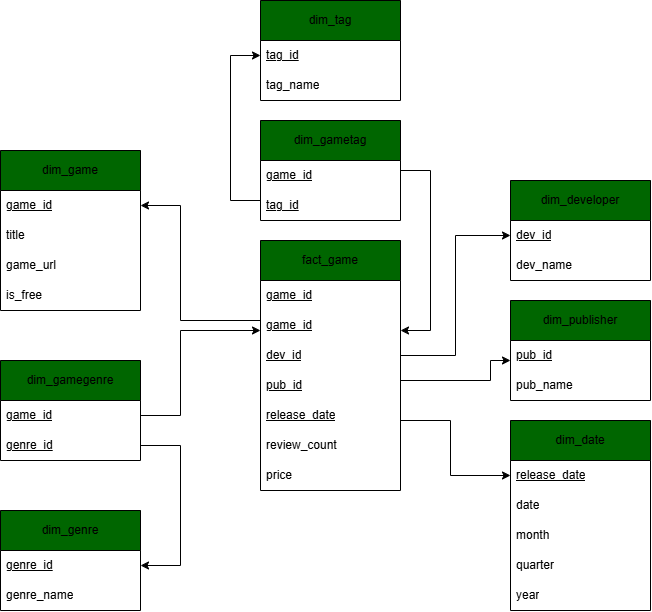

The diagram above was exported from draw.io. Its source (the exported page's mxGraphModel, read from the mxfile embedded in the PNG):
<mxGraphModel dx="1387" dy="1912" grid="1" gridSize="10" guides="1" tooltips="1" connect="1" arrows="1" fold="1" page="1" pageScale="1" pageWidth="827" pageHeight="1169" math="0" shadow="0">
  <root>
    <mxCell id="0" />
    <mxCell id="1" parent="0" />
    <mxCell id="ixCHecyKWtBfgKScr1gi-31" parent="1" style="swimlane;fontStyle=0;childLayout=stackLayout;horizontal=1;startSize=40;horizontalStack=0;resizeParent=1;resizeParentMax=0;resizeLast=0;collapsible=1;marginBottom=0;whiteSpace=wrap;html=1;fillColor=light-dark(#006600,#006600);fontColor=default;" value="dim_game" vertex="1">
      <mxGeometry height="160" width="140" x="120" y="110" as="geometry" />
    </mxCell>
    <mxCell id="ixCHecyKWtBfgKScr1gi-32" parent="ixCHecyKWtBfgKScr1gi-31" style="text;strokeColor=none;fillColor=none;align=left;verticalAlign=middle;spacingLeft=4;spacingRight=4;overflow=hidden;points=[[0,0.5],[1,0.5]];portConstraint=eastwest;rotatable=0;whiteSpace=wrap;html=1;fontStyle=4" value="&lt;span&gt;game_id&lt;/span&gt;" vertex="1">
      <mxGeometry height="30" width="140" y="40" as="geometry" />
    </mxCell>
    <mxCell id="ixCHecyKWtBfgKScr1gi-41" parent="ixCHecyKWtBfgKScr1gi-31" style="text;strokeColor=none;fillColor=none;align=left;verticalAlign=middle;spacingLeft=4;spacingRight=4;overflow=hidden;points=[[0,0.5],[1,0.5]];portConstraint=eastwest;rotatable=0;whiteSpace=wrap;html=1;fontStyle=0" value="&lt;span&gt;title&lt;/span&gt;" vertex="1">
      <mxGeometry height="30" width="140" y="70" as="geometry" />
    </mxCell>
    <mxCell id="ixCHecyKWtBfgKScr1gi-45" parent="ixCHecyKWtBfgKScr1gi-31" style="text;strokeColor=none;fillColor=none;align=left;verticalAlign=middle;spacingLeft=4;spacingRight=4;overflow=hidden;points=[[0,0.5],[1,0.5]];portConstraint=eastwest;rotatable=0;whiteSpace=wrap;html=1;fontStyle=0" value="&lt;span&gt;game_url&lt;/span&gt;" vertex="1">
      <mxGeometry height="30" width="140" y="100" as="geometry" />
    </mxCell>
    <mxCell id="ixCHecyKWtBfgKScr1gi-46" parent="ixCHecyKWtBfgKScr1gi-31" style="text;strokeColor=none;fillColor=none;align=left;verticalAlign=middle;spacingLeft=4;spacingRight=4;overflow=hidden;points=[[0,0.5],[1,0.5]];portConstraint=eastwest;rotatable=0;whiteSpace=wrap;html=1;fontStyle=0" value="&lt;span&gt;is_free&lt;/span&gt;" vertex="1">
      <mxGeometry height="30" width="140" y="130" as="geometry" />
    </mxCell>
    <mxCell id="ixCHecyKWtBfgKScr1gi-42" parent="1" style="swimlane;fontStyle=0;childLayout=stackLayout;horizontal=1;startSize=40;horizontalStack=0;resizeParent=1;resizeParentMax=0;resizeLast=0;collapsible=1;marginBottom=0;whiteSpace=wrap;html=1;fillColor=light-dark(#006600,#006600);fontColor=default;" value="fact_game" vertex="1">
      <mxGeometry height="250" width="140" x="380" y="200" as="geometry" />
    </mxCell>
    <mxCell id="ixCHecyKWtBfgKScr1gi-103" parent="ixCHecyKWtBfgKScr1gi-42" style="text;strokeColor=none;fillColor=none;align=left;verticalAlign=middle;spacingLeft=4;spacingRight=4;overflow=hidden;points=[[0,0.5],[1,0.5]];portConstraint=eastwest;rotatable=0;whiteSpace=wrap;html=1;fontStyle=4" value="&lt;span&gt;game_id&lt;/span&gt;" vertex="1">
      <mxGeometry height="30" width="140" y="40" as="geometry" />
    </mxCell>
    <mxCell id="ixCHecyKWtBfgKScr1gi-43" parent="ixCHecyKWtBfgKScr1gi-42" style="text;strokeColor=none;fillColor=none;align=left;verticalAlign=middle;spacingLeft=4;spacingRight=4;overflow=hidden;points=[[0,0.5],[1,0.5]];portConstraint=eastwest;rotatable=0;whiteSpace=wrap;html=1;fontStyle=4" value="&lt;span&gt;game_id&lt;/span&gt;" vertex="1">
      <mxGeometry height="30" width="140" y="70" as="geometry" />
    </mxCell>
    <mxCell id="ixCHecyKWtBfgKScr1gi-44" parent="ixCHecyKWtBfgKScr1gi-42" style="text;strokeColor=none;fillColor=none;align=left;verticalAlign=middle;spacingLeft=4;spacingRight=4;overflow=hidden;points=[[0,0.5],[1,0.5]];portConstraint=eastwest;rotatable=0;whiteSpace=wrap;html=1;fontStyle=4" value="&lt;span&gt;dev_id&lt;/span&gt;" vertex="1">
      <mxGeometry height="30" width="140" y="100" as="geometry" />
    </mxCell>
    <mxCell id="ixCHecyKWtBfgKScr1gi-76" parent="ixCHecyKWtBfgKScr1gi-42" style="text;strokeColor=none;fillColor=none;align=left;verticalAlign=middle;spacingLeft=4;spacingRight=4;overflow=hidden;points=[[0,0.5],[1,0.5]];portConstraint=eastwest;rotatable=0;whiteSpace=wrap;html=1;fontStyle=4" value="&lt;span&gt;pub_id&lt;/span&gt;" vertex="1">
      <mxGeometry height="30" width="140" y="130" as="geometry" />
    </mxCell>
    <mxCell id="ixCHecyKWtBfgKScr1gi-90" parent="ixCHecyKWtBfgKScr1gi-42" style="text;strokeColor=none;fillColor=none;align=left;verticalAlign=middle;spacingLeft=4;spacingRight=4;overflow=hidden;points=[[0,0.5],[1,0.5]];portConstraint=eastwest;rotatable=0;whiteSpace=wrap;html=1;fontStyle=4" value="release_date" vertex="1">
      <mxGeometry height="30" width="140" y="160" as="geometry" />
    </mxCell>
    <mxCell id="ixCHecyKWtBfgKScr1gi-97" parent="ixCHecyKWtBfgKScr1gi-42" style="text;strokeColor=none;fillColor=none;align=left;verticalAlign=middle;spacingLeft=4;spacingRight=4;overflow=hidden;points=[[0,0.5],[1,0.5]];portConstraint=eastwest;rotatable=0;whiteSpace=wrap;html=1;fontStyle=0" value="review_count" vertex="1">
      <mxGeometry height="30" width="140" y="190" as="geometry" />
    </mxCell>
    <mxCell id="ixCHecyKWtBfgKScr1gi-99" parent="ixCHecyKWtBfgKScr1gi-42" style="text;strokeColor=none;fillColor=none;align=left;verticalAlign=middle;spacingLeft=4;spacingRight=4;overflow=hidden;points=[[0,0.5],[1,0.5]];portConstraint=eastwest;rotatable=0;whiteSpace=wrap;html=1;fontStyle=0" value="price" vertex="1">
      <mxGeometry height="30" width="140" y="220" as="geometry" />
    </mxCell>
    <mxCell id="ixCHecyKWtBfgKScr1gi-47" parent="1" style="swimlane;fontStyle=0;childLayout=stackLayout;horizontal=1;startSize=40;horizontalStack=0;resizeParent=1;resizeParentMax=0;resizeLast=0;collapsible=1;marginBottom=0;whiteSpace=wrap;html=1;fillColor=light-dark(#006600,#006600);fontColor=default;" value="dim_developer" vertex="1">
      <mxGeometry height="100" width="140" x="630" y="140" as="geometry" />
    </mxCell>
    <mxCell id="ixCHecyKWtBfgKScr1gi-48" parent="ixCHecyKWtBfgKScr1gi-47" style="text;strokeColor=none;fillColor=none;align=left;verticalAlign=middle;spacingLeft=4;spacingRight=4;overflow=hidden;points=[[0,0.5],[1,0.5]];portConstraint=eastwest;rotatable=0;whiteSpace=wrap;html=1;fontStyle=4" value="&lt;span&gt;dev_id&lt;/span&gt;" vertex="1">
      <mxGeometry height="30" width="140" y="40" as="geometry" />
    </mxCell>
    <mxCell id="ixCHecyKWtBfgKScr1gi-49" parent="ixCHecyKWtBfgKScr1gi-47" style="text;strokeColor=none;fillColor=none;align=left;verticalAlign=middle;spacingLeft=4;spacingRight=4;overflow=hidden;points=[[0,0.5],[1,0.5]];portConstraint=eastwest;rotatable=0;whiteSpace=wrap;html=1;fontStyle=0" value="&lt;span&gt;dev_name&lt;/span&gt;" vertex="1">
      <mxGeometry height="30" width="140" y="70" as="geometry" />
    </mxCell>
    <mxCell id="ixCHecyKWtBfgKScr1gi-52" parent="1" style="swimlane;fontStyle=0;childLayout=stackLayout;horizontal=1;startSize=40;horizontalStack=0;resizeParent=1;resizeParentMax=0;resizeLast=0;collapsible=1;marginBottom=0;whiteSpace=wrap;html=1;fillColor=light-dark(#006600,#006600);fontColor=default;" value="dim_publisher" vertex="1">
      <mxGeometry height="100" width="140" x="630" y="260" as="geometry" />
    </mxCell>
    <mxCell id="ixCHecyKWtBfgKScr1gi-53" parent="ixCHecyKWtBfgKScr1gi-52" style="text;strokeColor=none;fillColor=none;align=left;verticalAlign=middle;spacingLeft=4;spacingRight=4;overflow=hidden;points=[[0,0.5],[1,0.5]];portConstraint=eastwest;rotatable=0;whiteSpace=wrap;html=1;fontStyle=4" value="&lt;span&gt;pub_id&lt;/span&gt;" vertex="1">
      <mxGeometry height="30" width="140" y="40" as="geometry" />
    </mxCell>
    <mxCell id="ixCHecyKWtBfgKScr1gi-54" parent="ixCHecyKWtBfgKScr1gi-52" style="text;strokeColor=none;fillColor=none;align=left;verticalAlign=middle;spacingLeft=4;spacingRight=4;overflow=hidden;points=[[0,0.5],[1,0.5]];portConstraint=eastwest;rotatable=0;whiteSpace=wrap;html=1;fontStyle=0" value="&lt;span&gt;pub_name&lt;/span&gt;" vertex="1">
      <mxGeometry height="30" width="140" y="70" as="geometry" />
    </mxCell>
    <mxCell id="ixCHecyKWtBfgKScr1gi-55" parent="1" style="swimlane;fontStyle=0;childLayout=stackLayout;horizontal=1;startSize=40;horizontalStack=0;resizeParent=1;resizeParentMax=0;resizeLast=0;collapsible=1;marginBottom=0;whiteSpace=wrap;html=1;fillColor=light-dark(#006600,#006600);fontColor=default;" value="dim_tag" vertex="1">
      <mxGeometry height="100" width="140" x="380" y="-40" as="geometry" />
    </mxCell>
    <mxCell id="ixCHecyKWtBfgKScr1gi-56" parent="ixCHecyKWtBfgKScr1gi-55" style="text;strokeColor=none;fillColor=none;align=left;verticalAlign=middle;spacingLeft=4;spacingRight=4;overflow=hidden;points=[[0,0.5],[1,0.5]];portConstraint=eastwest;rotatable=0;whiteSpace=wrap;html=1;fontStyle=4" value="&lt;span&gt;tag_id&lt;/span&gt;" vertex="1">
      <mxGeometry height="30" width="140" y="40" as="geometry" />
    </mxCell>
    <mxCell id="ixCHecyKWtBfgKScr1gi-57" parent="ixCHecyKWtBfgKScr1gi-55" style="text;strokeColor=none;fillColor=none;align=left;verticalAlign=middle;spacingLeft=4;spacingRight=4;overflow=hidden;points=[[0,0.5],[1,0.5]];portConstraint=eastwest;rotatable=0;whiteSpace=wrap;html=1;fontStyle=0" value="&lt;span&gt;tag_name&lt;/span&gt;" vertex="1">
      <mxGeometry height="30" width="140" y="70" as="geometry" />
    </mxCell>
    <mxCell id="ixCHecyKWtBfgKScr1gi-59" parent="1" style="swimlane;fontStyle=0;childLayout=stackLayout;horizontal=1;startSize=40;horizontalStack=0;resizeParent=1;resizeParentMax=0;resizeLast=0;collapsible=1;marginBottom=0;whiteSpace=wrap;html=1;fillColor=light-dark(#006600,#006600);fontColor=default;" value="dim_gametag" vertex="1">
      <mxGeometry height="100" width="140" x="380" y="80" as="geometry" />
    </mxCell>
    <mxCell id="ixCHecyKWtBfgKScr1gi-62" parent="ixCHecyKWtBfgKScr1gi-59" style="text;strokeColor=none;fillColor=none;align=left;verticalAlign=middle;spacingLeft=4;spacingRight=4;overflow=hidden;points=[[0,0.5],[1,0.5]];portConstraint=eastwest;rotatable=0;whiteSpace=wrap;html=1;fontStyle=4" value="&lt;span&gt;game_id&lt;/span&gt;" vertex="1">
      <mxGeometry height="30" width="140" y="40" as="geometry" />
    </mxCell>
    <mxCell id="ixCHecyKWtBfgKScr1gi-60" parent="ixCHecyKWtBfgKScr1gi-59" style="text;strokeColor=none;fillColor=none;align=left;verticalAlign=middle;spacingLeft=4;spacingRight=4;overflow=hidden;points=[[0,0.5],[1,0.5]];portConstraint=eastwest;rotatable=0;whiteSpace=wrap;html=1;fontStyle=4" value="&lt;span&gt;tag_id&lt;/span&gt;" vertex="1">
      <mxGeometry height="30" width="140" y="70" as="geometry" />
    </mxCell>
    <mxCell id="ixCHecyKWtBfgKScr1gi-69" parent="1" style="swimlane;fontStyle=0;childLayout=stackLayout;horizontal=1;startSize=40;horizontalStack=0;resizeParent=1;resizeParentMax=0;resizeLast=0;collapsible=1;marginBottom=0;whiteSpace=wrap;html=1;fillColor=light-dark(#006600,#006600);fontColor=default;" value="dim_genre" vertex="1">
      <mxGeometry height="100" width="140" x="120" y="470" as="geometry" />
    </mxCell>
    <mxCell id="ixCHecyKWtBfgKScr1gi-70" parent="ixCHecyKWtBfgKScr1gi-69" style="text;strokeColor=none;fillColor=none;align=left;verticalAlign=middle;spacingLeft=4;spacingRight=4;overflow=hidden;points=[[0,0.5],[1,0.5]];portConstraint=eastwest;rotatable=0;whiteSpace=wrap;html=1;fontStyle=4" value="&lt;span&gt;genre_id&lt;/span&gt;" vertex="1">
      <mxGeometry height="30" width="140" y="40" as="geometry" />
    </mxCell>
    <mxCell id="ixCHecyKWtBfgKScr1gi-71" parent="ixCHecyKWtBfgKScr1gi-69" style="text;strokeColor=none;fillColor=none;align=left;verticalAlign=middle;spacingLeft=4;spacingRight=4;overflow=hidden;points=[[0,0.5],[1,0.5]];portConstraint=eastwest;rotatable=0;whiteSpace=wrap;html=1;fontStyle=0" value="&lt;span&gt;genre_name&lt;/span&gt;" vertex="1">
      <mxGeometry height="30" width="140" y="70" as="geometry" />
    </mxCell>
    <mxCell id="ixCHecyKWtBfgKScr1gi-72" parent="1" style="swimlane;fontStyle=0;childLayout=stackLayout;horizontal=1;startSize=40;horizontalStack=0;resizeParent=1;resizeParentMax=0;resizeLast=0;collapsible=1;marginBottom=0;whiteSpace=wrap;html=1;fillColor=light-dark(#006600,#006600);fontColor=default;" value="dim_gamegenre" vertex="1">
      <mxGeometry height="100" width="140" x="120" y="320" as="geometry" />
    </mxCell>
    <mxCell id="ixCHecyKWtBfgKScr1gi-73" parent="ixCHecyKWtBfgKScr1gi-72" style="text;strokeColor=none;fillColor=none;align=left;verticalAlign=middle;spacingLeft=4;spacingRight=4;overflow=hidden;points=[[0,0.5],[1,0.5]];portConstraint=eastwest;rotatable=0;whiteSpace=wrap;html=1;fontStyle=4" value="&lt;span&gt;game_id&lt;/span&gt;" vertex="1">
      <mxGeometry height="30" width="140" y="40" as="geometry" />
    </mxCell>
    <mxCell id="ixCHecyKWtBfgKScr1gi-74" parent="ixCHecyKWtBfgKScr1gi-72" style="text;strokeColor=none;fillColor=none;align=left;verticalAlign=middle;spacingLeft=4;spacingRight=4;overflow=hidden;points=[[0,0.5],[1,0.5]];portConstraint=eastwest;rotatable=0;whiteSpace=wrap;html=1;fontStyle=4" value="&lt;span&gt;genre_id&lt;/span&gt;" vertex="1">
      <mxGeometry height="30" width="140" y="70" as="geometry" />
    </mxCell>
    <mxCell id="ixCHecyKWtBfgKScr1gi-77" edge="1" parent="1" source="ixCHecyKWtBfgKScr1gi-43" style="edgeStyle=orthogonalEdgeStyle;rounded=0;orthogonalLoop=1;jettySize=auto;html=1;" target="ixCHecyKWtBfgKScr1gi-32">
      <mxGeometry relative="1" as="geometry">
        <Array as="points">
          <mxPoint x="300" y="280" />
          <mxPoint x="300" y="165" />
        </Array>
      </mxGeometry>
    </mxCell>
    <mxCell id="ixCHecyKWtBfgKScr1gi-78" edge="1" parent="1" source="ixCHecyKWtBfgKScr1gi-44" style="edgeStyle=orthogonalEdgeStyle;rounded=0;orthogonalLoop=1;jettySize=auto;html=1;" target="ixCHecyKWtBfgKScr1gi-48">
      <mxGeometry relative="1" as="geometry" />
    </mxCell>
    <mxCell id="ixCHecyKWtBfgKScr1gi-79" edge="1" parent="1" source="ixCHecyKWtBfgKScr1gi-76" style="edgeStyle=orthogonalEdgeStyle;rounded=0;orthogonalLoop=1;jettySize=auto;html=1;" target="ixCHecyKWtBfgKScr1gi-53">
      <mxGeometry relative="1" as="geometry">
        <Array as="points">
          <mxPoint x="610" y="340" />
          <mxPoint x="610" y="320" />
        </Array>
      </mxGeometry>
    </mxCell>
    <mxCell id="ixCHecyKWtBfgKScr1gi-82" edge="1" parent="1" source="ixCHecyKWtBfgKScr1gi-74" style="edgeStyle=orthogonalEdgeStyle;rounded=0;orthogonalLoop=1;jettySize=auto;html=1;" target="ixCHecyKWtBfgKScr1gi-70">
      <mxGeometry relative="1" as="geometry">
        <Array as="points">
          <mxPoint x="300" y="405" />
          <mxPoint x="300" y="525" />
        </Array>
      </mxGeometry>
    </mxCell>
    <mxCell id="ixCHecyKWtBfgKScr1gi-83" edge="1" parent="1" source="ixCHecyKWtBfgKScr1gi-73" style="edgeStyle=orthogonalEdgeStyle;rounded=0;orthogonalLoop=1;jettySize=auto;html=1;" target="ixCHecyKWtBfgKScr1gi-43">
      <mxGeometry relative="1" as="geometry">
        <Array as="points">
          <mxPoint x="300" y="375" />
          <mxPoint x="300" y="290" />
        </Array>
      </mxGeometry>
    </mxCell>
    <mxCell id="ixCHecyKWtBfgKScr1gi-84" parent="1" style="swimlane;fontStyle=0;childLayout=stackLayout;horizontal=1;startSize=40;horizontalStack=0;resizeParent=1;resizeParentMax=0;resizeLast=0;collapsible=1;marginBottom=0;whiteSpace=wrap;html=1;fillColor=light-dark(#006600,#006600);fontColor=default;" value="dim_date" vertex="1">
      <mxGeometry height="190" width="140" x="630" y="380" as="geometry" />
    </mxCell>
    <mxCell id="ixCHecyKWtBfgKScr1gi-85" parent="ixCHecyKWtBfgKScr1gi-84" style="text;strokeColor=none;fillColor=none;align=left;verticalAlign=middle;spacingLeft=4;spacingRight=4;overflow=hidden;points=[[0,0.5],[1,0.5]];portConstraint=eastwest;rotatable=0;whiteSpace=wrap;html=1;fontStyle=4" value="release_date" vertex="1">
      <mxGeometry height="30" width="140" y="40" as="geometry" />
    </mxCell>
    <mxCell id="ixCHecyKWtBfgKScr1gi-100" parent="ixCHecyKWtBfgKScr1gi-84" style="text;strokeColor=none;fillColor=none;align=left;verticalAlign=middle;spacingLeft=4;spacingRight=4;overflow=hidden;points=[[0,0.5],[1,0.5]];portConstraint=eastwest;rotatable=0;whiteSpace=wrap;html=1;fontStyle=0" value="date" vertex="1">
      <mxGeometry height="30" width="140" y="70" as="geometry" />
    </mxCell>
    <mxCell id="ixCHecyKWtBfgKScr1gi-86" parent="ixCHecyKWtBfgKScr1gi-84" style="text;strokeColor=none;fillColor=none;align=left;verticalAlign=middle;spacingLeft=4;spacingRight=4;overflow=hidden;points=[[0,0.5],[1,0.5]];portConstraint=eastwest;rotatable=0;whiteSpace=wrap;html=1;fontStyle=0" value="&lt;span&gt;month&lt;/span&gt;" vertex="1">
      <mxGeometry height="30" width="140" y="100" as="geometry" />
    </mxCell>
    <mxCell id="ixCHecyKWtBfgKScr1gi-87" parent="ixCHecyKWtBfgKScr1gi-84" style="text;strokeColor=none;fillColor=none;align=left;verticalAlign=middle;spacingLeft=4;spacingRight=4;overflow=hidden;points=[[0,0.5],[1,0.5]];portConstraint=eastwest;rotatable=0;whiteSpace=wrap;html=1;fontStyle=0" value="quarter" vertex="1">
      <mxGeometry height="30" width="140" y="130" as="geometry" />
    </mxCell>
    <mxCell id="ixCHecyKWtBfgKScr1gi-88" parent="ixCHecyKWtBfgKScr1gi-84" style="text;strokeColor=none;fillColor=none;align=left;verticalAlign=middle;spacingLeft=4;spacingRight=4;overflow=hidden;points=[[0,0.5],[1,0.5]];portConstraint=eastwest;rotatable=0;whiteSpace=wrap;html=1;fontStyle=0" value="&lt;span&gt;year&lt;/span&gt;" vertex="1">
      <mxGeometry height="30" width="140" y="160" as="geometry" />
    </mxCell>
    <mxCell id="ixCHecyKWtBfgKScr1gi-93" edge="1" parent="1" source="ixCHecyKWtBfgKScr1gi-62" style="edgeStyle=orthogonalEdgeStyle;rounded=0;orthogonalLoop=1;jettySize=auto;html=1;" target="ixCHecyKWtBfgKScr1gi-43">
      <mxGeometry relative="1" as="geometry">
        <Array as="points">
          <mxPoint x="550" y="130" />
          <mxPoint x="550" y="290" />
        </Array>
      </mxGeometry>
    </mxCell>
    <mxCell id="ixCHecyKWtBfgKScr1gi-94" edge="1" parent="1" source="ixCHecyKWtBfgKScr1gi-60" style="edgeStyle=orthogonalEdgeStyle;rounded=0;orthogonalLoop=1;jettySize=auto;html=1;" target="ixCHecyKWtBfgKScr1gi-56">
      <mxGeometry relative="1" as="geometry">
        <Array as="points">
          <mxPoint x="350" y="160" />
          <mxPoint x="350" y="15" />
        </Array>
      </mxGeometry>
    </mxCell>
    <mxCell id="ixCHecyKWtBfgKScr1gi-95" edge="1" parent="1" source="ixCHecyKWtBfgKScr1gi-90" style="edgeStyle=orthogonalEdgeStyle;rounded=0;orthogonalLoop=1;jettySize=auto;html=1;" target="ixCHecyKWtBfgKScr1gi-85">
      <mxGeometry relative="1" as="geometry">
        <Array as="points">
          <mxPoint x="570" y="380" />
          <mxPoint x="570" y="435" />
        </Array>
      </mxGeometry>
    </mxCell>
  </root>
</mxGraphModel>